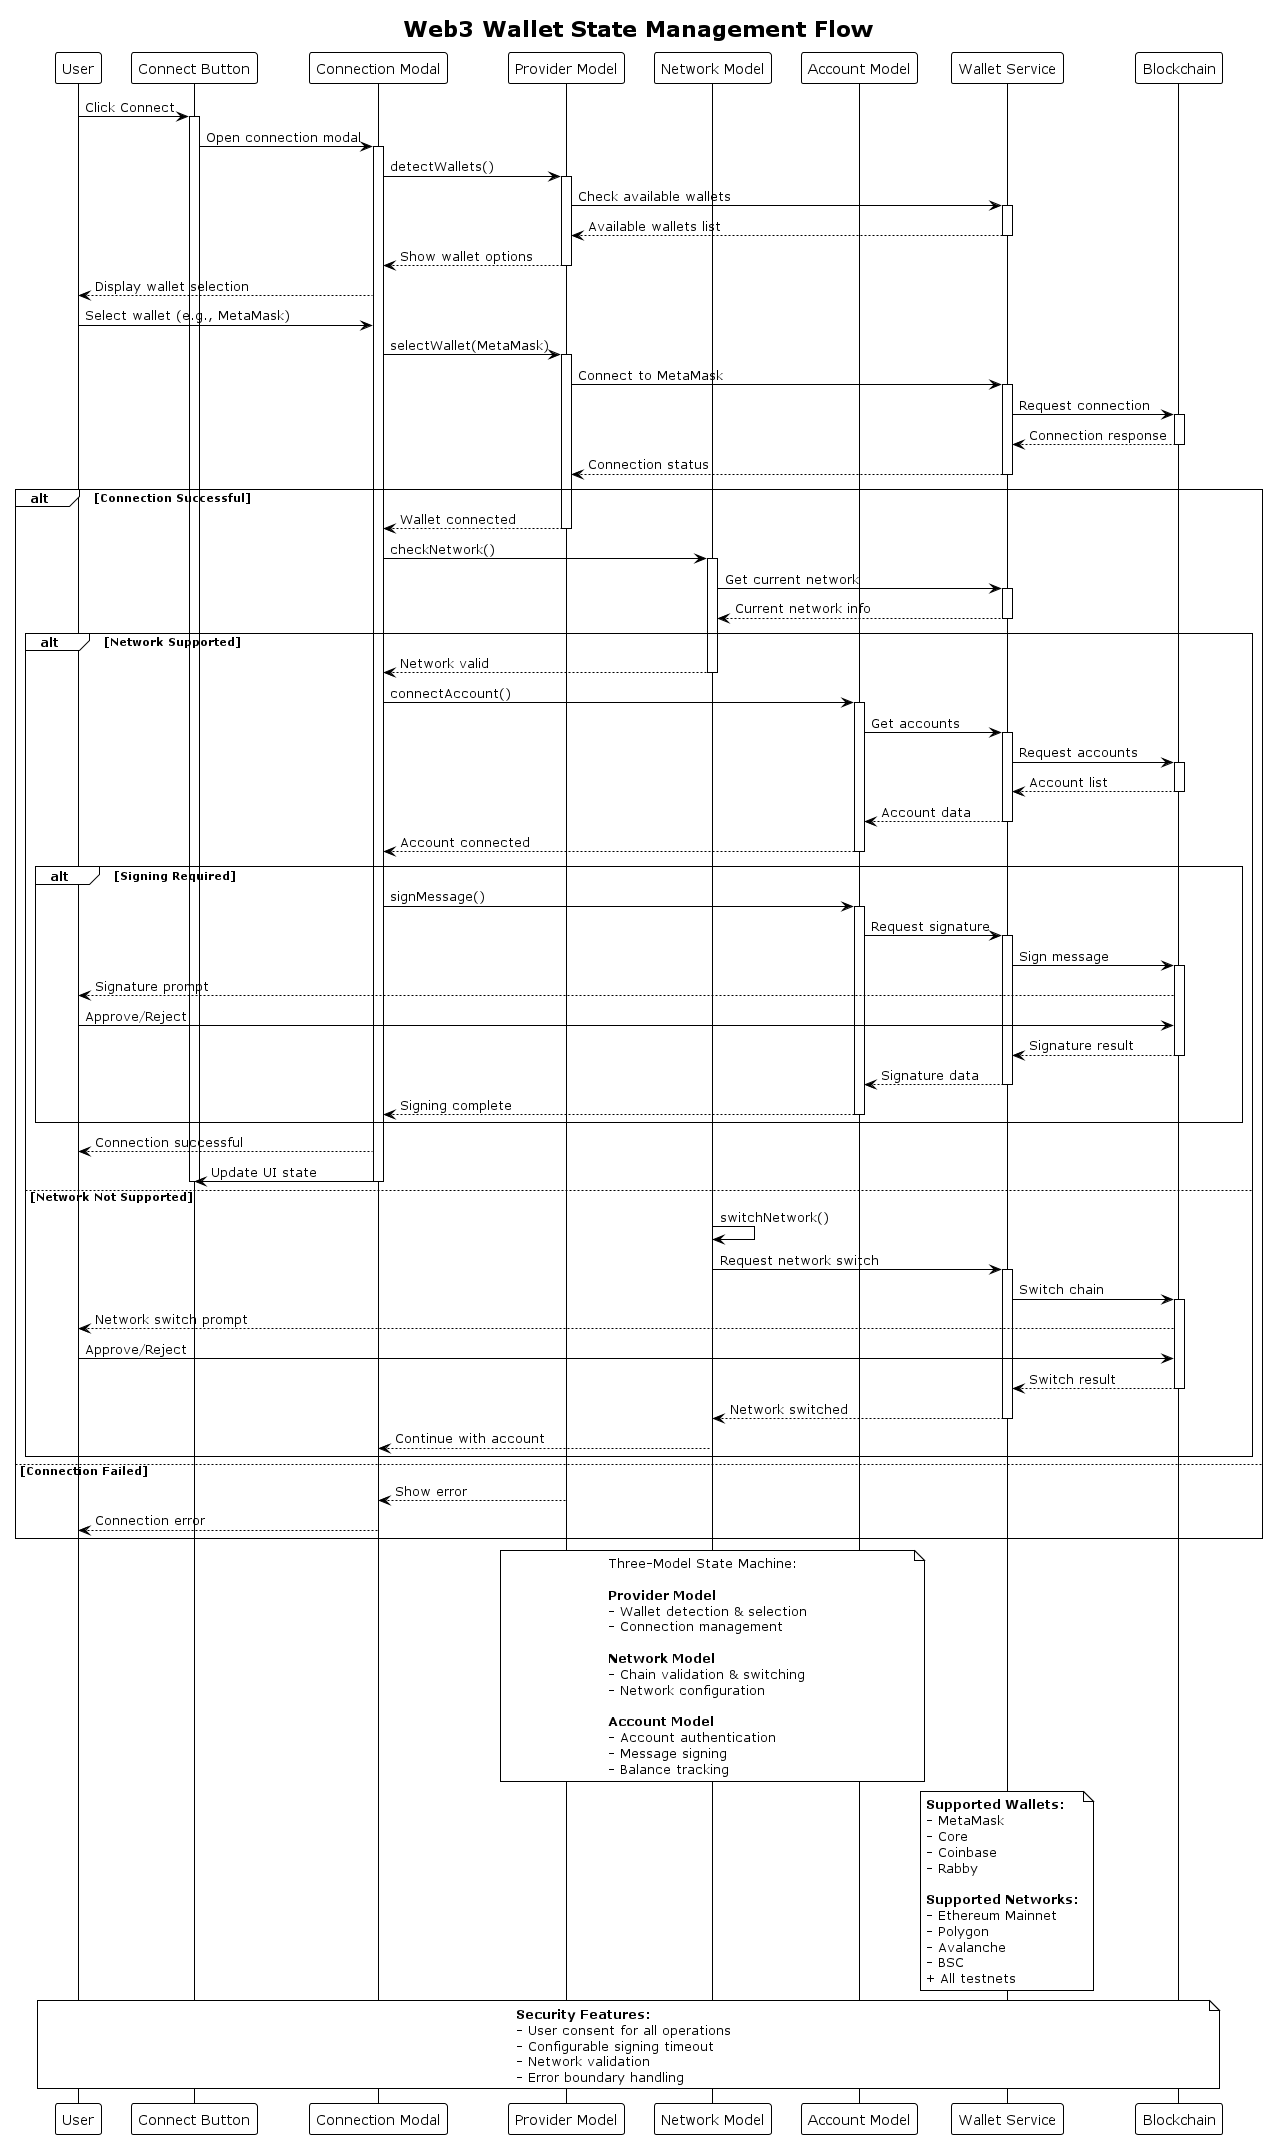

The diagram above was rendered by PlantUML. Its source (embedded in the PNG):
@startuml wallet-state-flow
!theme plain
title Web3 Wallet State Management Flow

participant "User" as User
participant "Connect Button" as ConnectBtn
participant "Connection Modal" as Modal
participant "Provider Model" as Provider
participant "Network Model" as Network  
participant "Account Model" as Account
participant "Wallet Service" as WalletService
participant "Blockchain" as Blockchain

User -> ConnectBtn: Click Connect
activate ConnectBtn

ConnectBtn -> Modal: Open connection modal
activate Modal

Modal -> Provider: detectWallets()
activate Provider

Provider -> WalletService: Check available wallets
activate WalletService
WalletService --> Provider: Available wallets list
deactivate WalletService

Provider --> Modal: Show wallet options
deactivate Provider

Modal --> User: Display wallet selection
User -> Modal: Select wallet (e.g., MetaMask)

Modal -> Provider: selectWallet(MetaMask)
activate Provider

Provider -> WalletService: Connect to MetaMask
activate WalletService

WalletService -> Blockchain: Request connection
activate Blockchain
Blockchain --> WalletService: Connection response
deactivate Blockchain

WalletService --> Provider: Connection status
deactivate WalletService

alt Connection Successful
  Provider --> Modal: Wallet connected
  deactivate Provider
  
  Modal -> Network: checkNetwork()
  activate Network
  
  Network -> WalletService: Get current network
  activate WalletService
  WalletService --> Network: Current network info
  deactivate WalletService
  
  alt Network Supported
    Network --> Modal: Network valid
    deactivate Network
    
    Modal -> Account: connectAccount()
    activate Account
    
    Account -> WalletService: Get accounts
    activate WalletService
    WalletService -> Blockchain: Request accounts
    activate Blockchain
    Blockchain --> WalletService: Account list
    deactivate Blockchain
    WalletService --> Account: Account data
    deactivate WalletService
    
    Account --> Modal: Account connected
    deactivate Account
    
    alt Signing Required
      Modal -> Account: signMessage()
      activate Account
      
      Account -> WalletService: Request signature
      activate WalletService
      WalletService -> Blockchain: Sign message
      activate Blockchain
      Blockchain --> User: Signature prompt
      User -> Blockchain: Approve/Reject
      Blockchain --> WalletService: Signature result
      deactivate Blockchain
      WalletService --> Account: Signature data
      deactivate WalletService
      
      Account --> Modal: Signing complete
      deactivate Account
    end
    
    Modal --> User: Connection successful
    Modal -> ConnectBtn: Update UI state
    deactivate Modal
    deactivate ConnectBtn
    
  else Network Not Supported
    Network -> Network: switchNetwork()
    Network -> WalletService: Request network switch
    activate WalletService
    WalletService -> Blockchain: Switch chain
    activate Blockchain
    Blockchain --> User: Network switch prompt
    User -> Blockchain: Approve/Reject
    Blockchain --> WalletService: Switch result
    deactivate Blockchain
    WalletService --> Network: Network switched
    deactivate WalletService
    Network --> Modal: Continue with account
    deactivate Network
  end
  
else Connection Failed
  Provider --> Modal: Show error
  Modal --> User: Connection error
  deactivate Provider
  deactivate Modal
  deactivate ConnectBtn
end

note over Provider, Account
  Three-Model State Machine:
  
  **Provider Model**
  - Wallet detection & selection
  - Connection management
  
  **Network Model** 
  - Chain validation & switching
  - Network configuration
  
  **Account Model**
  - Account authentication
  - Message signing
  - Balance tracking
end note

note over WalletService
  **Supported Wallets:**
  - MetaMask
  - Core
  - Coinbase
  - Rabby
  
  **Supported Networks:**
  - Ethereum Mainnet
  - Polygon
  - Avalanche
  - BSC
  + All testnets
end note

note over User, Blockchain
  **Security Features:**
  - User consent for all operations
  - Configurable signing timeout
  - Network validation
  - Error boundary handling
end note

@enduml